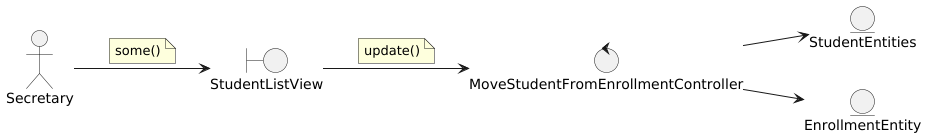

The diagram above was rendered by PlantUML. Its source (embedded in the PNG):
@startuml
left to right direction

actor Secretary

boundary StudentListView

control MoveStudentFromEnrollmentController

entity StudentEntities
entity EnrollmentEntity


'--- Actor relations ---
Secretary --> StudentListView
note on link
    some()
end note

'--- Views relations ---
StudentListView --> MoveStudentFromEnrollmentController
note on link
    update()
end note

'--- Controllers relations ---
MoveStudentFromEnrollmentController --> StudentEntities
MoveStudentFromEnrollmentController --> EnrollmentEntity

'--- Entity relations ---

@enduml